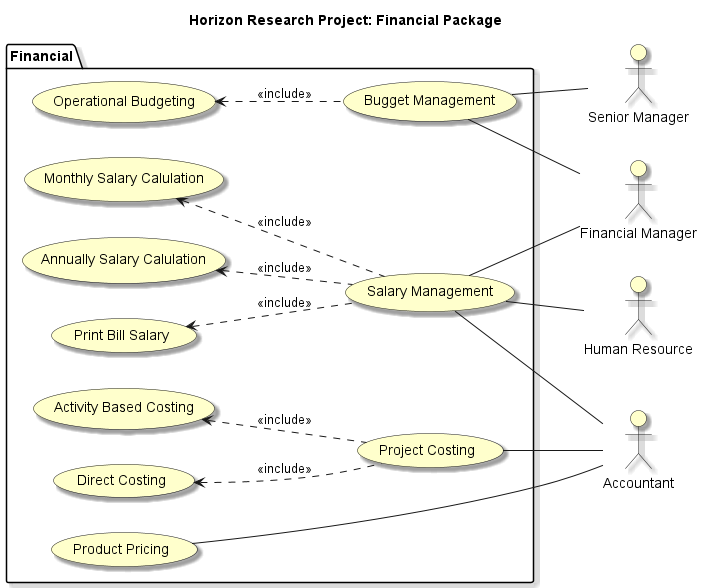

The diagram above was rendered by PlantUML. Its source (embedded in the PNG):
@startuml
left to right direction

skinparam useCaseBackgroundColor #Business
skinparam actorBackgroundColor #Business
skinparam Shadowing True

title Horizon Research Project: Financial Package

:Financial Manager: as Fmanager
:Human Resource: as HR
:Accountant: as Accountant
:Senior Manager: as SeniorManager


package "Financial"{
    usecase "Project Costing" as costing
    usecase "Activity Based Costing" as abc
    usecase "Direct Costing" as directCosting
    usecase "Bugget Management" as bugget
    usecase "Operational Budgeting" as buggeting
    usecase "Product Pricing" as pricing
    usecase "Salary Management" as salaryManagement
    usecase "Monthly Salary Calulation" as monthlySalaryCalculation
    usecase "Annually Salary Calulation" as annuallySalaryCalculation
    usecase "Print Bill Salary" as printBillSalary
}

salaryManagement -- Accountant
salaryManagement -- Fmanager
salaryManagement -- HR
costing -- Accountant
pricing -- Accountant
bugget -- Fmanager
bugget -- SeniorManager

monthlySalaryCalculation <.. salaryManagement : <<include>>
annuallySalaryCalculation <.. salaryManagement : <<include>>
printBillSalary <.. salaryManagement : <<include>>
buggeting <.. bugget : <<include>>
directCosting <.. costing : <<include>>
abc <.. costing : <<include>>

@enduml